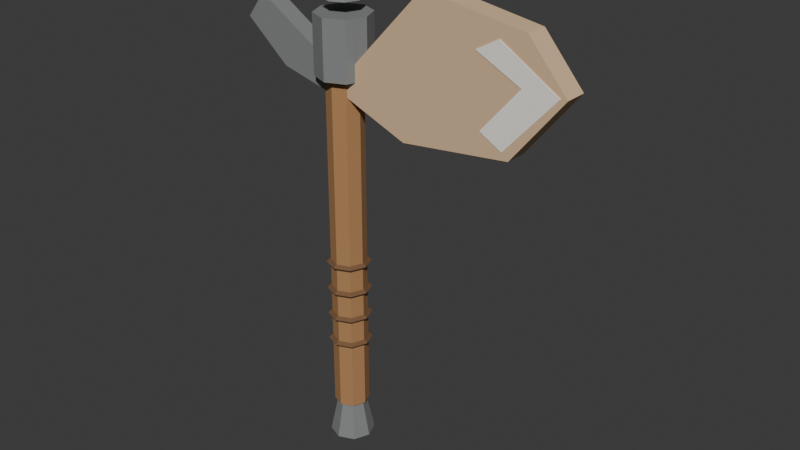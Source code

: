 # Source: t2_axe.blend  (saved by Blender 4.4.32; exported with 4.5.12 LTS)
import bpy
from mathutils import Matrix  # noqa: F401  (used for matrix-valued properties, if any)

bpy.ops.wm.read_factory_settings(use_empty=True)
scene = bpy.context.scene
scene.name = 'Scene'

# ---- materials (node trees are filled in below, after node groups)
mat_t2_axe_wood = bpy.data.materials.new('T2_Axe_Wood')
mat_t2_axe_wood.diffuse_color = (0.43, 0.22, 0.09, 1.0)
mat_t2_axe_darkmetal = bpy.data.materials.new('T2_Axe_DarkMetal')
mat_t2_axe_darkmetal.diffuse_color = (0.22, 0.23, 0.23, 1.0)
mat_t2_axe_leatherwrap = bpy.data.materials.new('T2_Axe_LeatherWrap')
mat_t2_axe_leatherwrap.diffuse_color = (0.18, 0.09, 0.04, 1.0)
mat_t2_axe_rough_blade = bpy.data.materials.new('T2_Axe_Rough_Blade')
mat_t2_axe_rough_blade.diffuse_color = (0.72, 0.5, 0.3, 1.0)
mat_t2_axe_brightedge = bpy.data.materials.new('T2_Axe_BrightEdge')
mat_t2_axe_brightedge.diffuse_color = (0.95, 0.92, 0.84, 1.0)

# ---- material node trees
mat_t2_axe_wood.use_nodes = True; mat_t2_axe_wood.node_tree.nodes.clear()
_N = mat_t2_axe_wood.node_tree.nodes; _L = mat_t2_axe_wood.node_tree.links
n0 = _N.new('ShaderNodeBsdfPrincipled'); n0.name = 'Principled BSDF'; n0.location = (10, 300)
n0.inputs[0].default_value = (0.43, 0.22, 0.09, 1.0)
n0.inputs[2].default_value = 0.88
n1 = _N.new('ShaderNodeOutputMaterial'); n1.name = 'Material Output'; n1.location = (300, 300)
_L.new(n0.outputs[0], n1.inputs[0])
n1.is_active_output = True
mat_t2_axe_darkmetal.use_nodes = True; mat_t2_axe_darkmetal.node_tree.nodes.clear()
_N = mat_t2_axe_darkmetal.node_tree.nodes; _L = mat_t2_axe_darkmetal.node_tree.links
n0 = _N.new('ShaderNodeBsdfPrincipled'); n0.name = 'Principled BSDF'; n0.location = (10, 300)
n0.inputs[0].default_value = (0.22, 0.23, 0.23, 1.0)
n0.inputs[2].default_value = 0.88
n1 = _N.new('ShaderNodeOutputMaterial'); n1.name = 'Material Output'; n1.location = (300, 300)
_L.new(n0.outputs[0], n1.inputs[0])
n1.is_active_output = True
mat_t2_axe_leatherwrap.use_nodes = True; mat_t2_axe_leatherwrap.node_tree.nodes.clear()
_N = mat_t2_axe_leatherwrap.node_tree.nodes; _L = mat_t2_axe_leatherwrap.node_tree.links
n0 = _N.new('ShaderNodeBsdfPrincipled'); n0.name = 'Principled BSDF'; n0.location = (10, 300)
n0.inputs[0].default_value = (0.18, 0.09, 0.04, 1.0)
n0.inputs[2].default_value = 0.88
n1 = _N.new('ShaderNodeOutputMaterial'); n1.name = 'Material Output'; n1.location = (300, 300)
_L.new(n0.outputs[0], n1.inputs[0])
n1.is_active_output = True
mat_t2_axe_rough_blade.use_nodes = True; mat_t2_axe_rough_blade.node_tree.nodes.clear()
_N = mat_t2_axe_rough_blade.node_tree.nodes; _L = mat_t2_axe_rough_blade.node_tree.links
n0 = _N.new('ShaderNodeBsdfPrincipled'); n0.name = 'Principled BSDF'; n0.location = (10, 300)
n0.inputs[0].default_value = (0.72, 0.5, 0.3, 1.0)
n0.inputs[2].default_value = 0.88
n1 = _N.new('ShaderNodeOutputMaterial'); n1.name = 'Material Output'; n1.location = (300, 300)
_L.new(n0.outputs[0], n1.inputs[0])
n1.is_active_output = True
mat_t2_axe_brightedge.use_nodes = True; mat_t2_axe_brightedge.node_tree.nodes.clear()
_N = mat_t2_axe_brightedge.node_tree.nodes; _L = mat_t2_axe_brightedge.node_tree.links
n0 = _N.new('ShaderNodeBsdfPrincipled'); n0.name = 'Principled BSDF'; n0.location = (10, 300)
n0.inputs[0].default_value = (0.95, 0.92, 0.84, 1.0)
n0.inputs[2].default_value = 0.88
n1 = _N.new('ShaderNodeOutputMaterial'); n1.name = 'Material Output'; n1.location = (300, 300)
_L.new(n0.outputs[0], n1.inputs[0])
n1.is_active_output = True

# ---- world
world_world = bpy.data.worlds.new('World'); scene.world = world_world
world_world.use_nodes = True; world_world.node_tree.nodes.clear()
_N = world_world.node_tree.nodes; _L = world_world.node_tree.links
n0 = _N.new('ShaderNodeOutputWorld'); n0.name = 'World Output'; n0.location = (300, 300)
n1 = _N.new('ShaderNodeBackground'); n1.name = 'Background'; n1.location = (10, 300)
n1.inputs[0].default_value = (0.05088, 0.05088, 0.05088, 1.0)
_L.new(n1.outputs[0], n0.inputs[0])
n0.is_active_output = True
world_world.color = (0.05088, 0.05088, 0.05088)
world_world.sun_shadow_jitter_overblur = 0.0

# ---- meshes
me_woodhandle_mesh = bpy.data.meshes.new('WoodHandle_Mesh')
me_woodhandle_mesh.from_pydata([(0.0, 0.055, -0.62), (0.0, 0.055, 0.62), (0.03889, 0.03889, -0.62), (0.03889, 0.03889, 0.62), (0.055, 0.0, -0.62), (0.055, 0.0, 0.62), (0.03889, -0.03889, -0.62), (0.03889, -0.03889, 0.62), (0.0, -0.055, -0.62), (0.0, -0.055, 0.62), (-0.03889, -0.03889, -0.62), (-0.03889, -0.03889, 0.62), (-0.055, 0.0, -0.62), (-0.055, 0.0, 0.62), (-0.03889, 0.03889, -0.62), (-0.03889, 0.03889, 0.62)], [], [(0, 1, 3, 2), (2, 3, 5, 4), (4, 5, 7, 6), (6, 7, 9, 8), (8, 9, 11, 10), (10, 11, 13, 12), (3, 1, 15, 13, 11, 9, 7, 5), (12, 13, 15, 14), (14, 15, 1, 0), (0, 2, 4, 6, 8, 10, 12, 14)])
_uv = me_woodhandle_mesh.uv_layers.new(name='UVMap')
_uv.uv.foreach_set('vector', [1.0, 0.5, 1.0, 1.0, 0.875, 1.0, 0.875, 0.5, 0.875, 0.5, 0.875, 1.0, 0.75, 1.0, 0.75, 0.5, 0.75, 0.5, 0.75, 1.0, 0.625, 1.0, 0.625, 0.5, 0.625, 0.5, 0.625, 1.0, 0.5, 1.0, 0.5, 0.5, 0.5, 0.5, 0.5, 1.0, 0.375, 1.0, 0.375, 0.5, 0.375, 0.5, 0.375, 1.0, 0.25, 1.0, 0.25, 0.5, 0.4197, 0.4197, 0.25, 0.49, 0.08029, 0.4197, 0.01, 0.25, 0.08029, 0.08029, 0.25, 0.01, 0.4197, 0.08029, 0.49, 0.25, 0.25, 0.5, 0.25, 1.0, 0.125, 1.0, 0.125, 0.5, 0.125, 0.5, 0.125, 1.0, 0.0, 1.0, 0.0, 0.5, 0.75, 0.49, 0.9197, 0.4197, 0.99, 0.25, 0.9197, 0.08029, 0.75, 0.01, 0.5803, 0.08029, 0.51, 0.25, 0.5803, 0.4197])
me_woodhandle_mesh.materials.append(mat_t2_axe_wood)
me_woodhandle_mesh.update()
me_topsocket_mesh = bpy.data.meshes.new('TopSocket_Mesh')
me_topsocket_mesh.from_pydata([(0.0, 0.085, -0.09), (0.0, 0.085, 0.09), (0.0601, 0.0601, -0.09), (0.0601, 0.0601, 0.09), (0.085, 0.0, -0.09), (0.085, 0.0, 0.09), (0.0601, -0.0601, -0.09), (0.0601, -0.0601, 0.09), (0.0, -0.085, -0.09), (0.0, -0.085, 0.09), (-0.0601, -0.0601, -0.09), (-0.0601, -0.0601, 0.09), (-0.085, 0.0, -0.09), (-0.085, 0.0, 0.09), (-0.0601, 0.0601, -0.09), (-0.0601, 0.0601, 0.09)], [], [(0, 1, 3, 2), (2, 3, 5, 4), (4, 5, 7, 6), (6, 7, 9, 8), (8, 9, 11, 10), (10, 11, 13, 12), (3, 1, 15, 13, 11, 9, 7, 5), (12, 13, 15, 14), (14, 15, 1, 0), (0, 2, 4, 6, 8, 10, 12, 14)])
_uv = me_topsocket_mesh.uv_layers.new(name='UVMap')
_uv.uv.foreach_set('vector', [1.0, 0.5, 1.0, 1.0, 0.875, 1.0, 0.875, 0.5, 0.875, 0.5, 0.875, 1.0, 0.75, 1.0, 0.75, 0.5, 0.75, 0.5, 0.75, 1.0, 0.625, 1.0, 0.625, 0.5, 0.625, 0.5, 0.625, 1.0, 0.5, 1.0, 0.5, 0.5, 0.5, 0.5, 0.5, 1.0, 0.375, 1.0, 0.375, 0.5, 0.375, 0.5, 0.375, 1.0, 0.25, 1.0, 0.25, 0.5, 0.4197, 0.4197, 0.25, 0.49, 0.08029, 0.4197, 0.01, 0.25, 0.08029, 0.08029, 0.25, 0.01, 0.4197, 0.08029, 0.49, 0.25, 0.25, 0.5, 0.25, 1.0, 0.125, 1.0, 0.125, 0.5, 0.125, 0.5, 0.125, 1.0, 0.0, 1.0, 0.0, 0.5, 0.75, 0.49, 0.9197, 0.4197, 0.99, 0.25, 0.9197, 0.08029, 0.75, 0.01, 0.5803, 0.08029, 0.51, 0.25, 0.5803, 0.4197])
me_topsocket_mesh.materials.append(mat_t2_axe_darkmetal)
me_topsocket_mesh.update()
me_bottompommel_mesh = bpy.data.meshes.new('BottomPommel_Mesh')
me_bottompommel_mesh.from_pydata([(0.0, 0.07, -0.06), (0.0, 0.045, 0.06), (0.0495, 0.0495, -0.06), (0.03182, 0.03182, 0.06), (0.07, 0.0, -0.06), (0.045, 0.0, 0.06), (0.0495, -0.0495, -0.06), (0.03182, -0.03182, 0.06), (0.0, -0.07, -0.06), (0.0, -0.045, 0.06), (-0.0495, -0.0495, -0.06), (-0.03182, -0.03182, 0.06), (-0.07, 0.0, -0.06), (-0.045, 0.0, 0.06), (-0.0495, 0.0495, -0.06), (-0.03182, 0.03182, 0.06)], [], [(0, 1, 3, 2), (2, 3, 5, 4), (4, 5, 7, 6), (6, 7, 9, 8), (8, 9, 11, 10), (10, 11, 13, 12), (3, 1, 15, 13, 11, 9, 7, 5), (12, 13, 15, 14), (14, 15, 1, 0), (0, 2, 4, 6, 8, 10, 12, 14)])
_uv = me_bottompommel_mesh.uv_layers.new(name='UVMap')
_uv.uv.foreach_set('vector', [1.0, 0.5, 1.0, 1.0, 0.875, 1.0, 0.875, 0.5, 0.875, 0.5, 0.875, 1.0, 0.75, 1.0, 0.75, 0.5, 0.75, 0.5, 0.75, 1.0, 0.625, 1.0, 0.625, 0.5, 0.625, 0.5, 0.625, 1.0, 0.5, 1.0, 0.5, 0.5, 0.5, 0.5, 0.5, 1.0, 0.375, 1.0, 0.375, 0.5, 0.375, 0.5, 0.375, 1.0, 0.25, 1.0, 0.25, 0.5, 0.4197, 0.4197, 0.25, 0.49, 0.08029, 0.4197, 0.01, 0.25, 0.08029, 0.08029, 0.25, 0.01, 0.4197, 0.08029, 0.49, 0.25, 0.25, 0.5, 0.25, 1.0, 0.125, 1.0, 0.125, 0.5, 0.125, 0.5, 0.125, 1.0, 0.0, 1.0, 0.0, 0.5, 0.75, 0.49, 0.9197, 0.4197, 0.99, 0.25, 0.9197, 0.08029, 0.75, 0.01, 0.5803, 0.08029, 0.51, 0.25, 0.5803, 0.4197])
me_bottompommel_mesh.materials.append(mat_t2_axe_darkmetal)
me_bottompommel_mesh.update()
me_topspike_mesh = bpy.data.meshes.new('TopSpike_Mesh')
me_topspike_mesh.from_pydata([(0.0, 0.06, -0.09), (0.04243, 0.04243, -0.09), (0.06, 0.0, -0.09), (0.04243, -0.04243, -0.09), (0.0, -0.06, -0.09), (-0.04243, -0.04243, -0.09), (-0.06, 0.0, -0.09), (-0.04243, 0.04243, -0.09), (0.0, 0.0, 0.09)], [], [(0, 8, 1), (1, 8, 2), (2, 8, 3), (3, 8, 4), (4, 8, 5), (5, 8, 6), (0, 1, 2, 3, 4, 5, 6, 7), (6, 8, 7), (7, 8, 0)])
_uv = me_topspike_mesh.uv_layers.new(name='UVMap')
_uv.uv.foreach_set('vector', [0.25, 0.49, 0.25, 0.25, 0.4197, 0.4197, 0.4197, 0.4197, 0.25, 0.25, 0.49, 0.25, 0.49, 0.25, 0.25, 0.25, 0.4197, 0.08029, 0.4197, 0.08029, 0.25, 0.25, 0.25, 0.01, 0.25, 0.01, 0.25, 0.25, 0.08029, 0.08029, 0.08029, 0.08029, 0.25, 0.25, 0.01, 0.25, 0.75, 0.49, 0.9197, 0.4197, 0.99, 0.25, 0.9197, 0.08029, 0.75, 0.01, 0.5803, 0.08029, 0.51, 0.25, 0.5803, 0.4197, 0.01, 0.25, 0.25, 0.25, 0.08029, 0.4197, 0.08029, 0.4197, 0.25, 0.25, 0.25, 0.49])
me_topspike_mesh.materials.append(mat_t2_axe_darkmetal)
me_topspike_mesh.update()
me_leatherwrap1_mesh = bpy.data.meshes.new('LeatherWrap1_Mesh')
me_leatherwrap1_mesh.from_pydata([(0.068, 0.0, 0.0), (0.058, 0.0, 0.01), (0.048, 0.0, 1.225e-18), (0.058, 0.0, -0.01), (0.04808, 0.04808, 0.0), (0.04101, 0.04101, 0.01), (0.03394, 0.03394, 1.225e-18), (0.04101, 0.04101, -0.01), (5.134e-09, 0.068, 0.0), (4.379e-09, 0.058, 0.01), (3.624e-09, 0.048, 1.225e-18), (4.379e-09, 0.058, -0.01), (-0.04808, 0.04808, 0.0), (-0.04101, 0.04101, 0.01), (-0.03394, 0.03394, 1.225e-18), (-0.04101, 0.04101, -0.01), (-0.068, 5.945e-09, 0.0), (-0.058, 5.071e-09, 0.01), (-0.048, 4.196e-09, 1.225e-18), (-0.058, 5.071e-09, -0.01), (-0.04808, -0.04808, 0.0), (-0.04101, -0.04101, 0.01), (-0.03394, -0.03394, 1.225e-18), (-0.04101, -0.04101, -0.01), (5.134e-09, -0.068, 0.0), (4.379e-09, -0.058, 0.01), (3.624e-09, -0.048, 1.225e-18), (4.379e-09, -0.058, -0.01), (0.04808, -0.04808, 0.0), (0.04101, -0.04101, 0.01), (0.03394, -0.03394, 1.225e-18), (0.04101, -0.04101, -0.01)], [], [(0, 4, 5, 1), (1, 5, 6, 2), (2, 6, 7, 3), (3, 7, 4, 0), (4, 8, 9, 5), (5, 9, 10, 6), (6, 10, 11, 7), (7, 11, 8, 4), (8, 12, 13, 9), (9, 13, 14, 10), (10, 14, 15, 11), (11, 15, 12, 8), (12, 16, 17, 13), (13, 17, 18, 14), (14, 18, 19, 15), (15, 19, 16, 12), (16, 20, 21, 17), (17, 21, 22, 18), (18, 22, 23, 19), (19, 23, 20, 16), (20, 24, 25, 21), (21, 25, 26, 22), (22, 26, 27, 23), (23, 27, 24, 20), (24, 28, 29, 25), (25, 29, 30, 26), (26, 30, 31, 27), (27, 31, 28, 24), (28, 0, 1, 29), (29, 1, 2, 30), (30, 2, 3, 31), (31, 3, 0, 28)])
_uv = me_leatherwrap1_mesh.uv_layers.new(name='UVMap')
_uv.uv.foreach_set('vector', [0.5, 0.5, 0.625, 0.5, 0.625, 0.75, 0.5, 0.75, 0.5, 0.75, 0.625, 0.75, 0.625, 1.0, 0.5, 1.0, 0.5, 0.0, 0.625, 0.0, 0.625, 0.25, 0.5, 0.25, 0.5, 0.25, 0.625, 0.25, 0.625, 0.5, 0.5, 0.5, 0.625, 0.5, 0.75, 0.5, 0.75, 0.75, 0.625, 0.75, 0.625, 0.75, 0.75, 0.75, 0.75, 1.0, 0.625, 1.0, 0.625, 0.0, 0.75, 0.0, 0.75, 0.25, 0.625, 0.25, 0.625, 0.25, 0.75, 0.25, 0.75, 0.5, 0.625, 0.5, 0.75, 0.5, 0.875, 0.5, 0.875, 0.75, 0.75, 0.75, 0.75, 0.75, 0.875, 0.75, 0.875, 1.0, 0.75, 1.0, 0.75, 0.0, 0.875, 0.0, 0.875, 0.25, 0.75, 0.25, 0.75, 0.25, 0.875, 0.25, 0.875, 0.5, 0.75, 0.5, 0.875, 0.5, 1.0, 0.5, 1.0, 0.75, 0.875, 0.75, 0.875, 0.75, 1.0, 0.75, 1.0, 1.0, 0.875, 1.0, 0.875, 0.0, 1.0, 0.0, 1.0, 0.25, 0.875, 0.25, 0.875, 0.25, 1.0, 0.25, 1.0, 0.5, 0.875, 0.5, 0.0, 0.5, 0.125, 0.5, 0.125, 0.75, 0.0, 0.75, 0.0, 0.75, 0.125, 0.75, 0.125, 1.0, 0.0, 1.0, 0.0, 0.0, 0.125, 0.0, 0.125, 0.25, 0.0, 0.25, 0.0, 0.25, 0.125, 0.25, 0.125, 0.5, 0.0, 0.5, 0.125, 0.5, 0.25, 0.5, 0.25, 0.75, 0.125, 0.75, 0.125, 0.75, 0.25, 0.75, 0.25, 1.0, 0.125, 1.0, 0.125, 0.0, 0.25, 0.0, 0.25, 0.25, 0.125, 0.25, 0.125, 0.25, 0.25, 0.25, 0.25, 0.5, 0.125, 0.5, 0.25, 0.5, 0.375, 0.5, 0.375, 0.75, 0.25, 0.75, 0.25, 0.75, 0.375, 0.75, 0.375, 1.0, 0.25, 1.0, 0.25, 0.0, 0.375, 0.0, 0.375, 0.25, 0.25, 0.25, 0.25, 0.25, 0.375, 0.25, 0.375, 0.5, 0.25, 0.5, 0.375, 0.5, 0.5, 0.5, 0.5, 0.75, 0.375, 0.75, 0.375, 0.75, 0.5, 0.75, 0.5, 1.0, 0.375, 1.0, 0.375, 0.0, 0.5, 0.0, 0.5, 0.25, 0.375, 0.25, 0.375, 0.25, 0.5, 0.25, 0.5, 0.5, 0.375, 0.5])
me_leatherwrap1_mesh.materials.append(mat_t2_axe_leatherwrap)
me_leatherwrap1_mesh.update()
me_leatherwrap2_mesh = bpy.data.meshes.new('LeatherWrap2_Mesh')
me_leatherwrap2_mesh.from_pydata([(0.068, 0.0, 0.0), (0.058, 0.0, 0.01), (0.048, 0.0, 1.225e-18), (0.058, 0.0, -0.01), (0.04808, 0.04808, 0.0), (0.04101, 0.04101, 0.01), (0.03394, 0.03394, 1.225e-18), (0.04101, 0.04101, -0.01), (5.134e-09, 0.068, 0.0), (4.379e-09, 0.058, 0.01), (3.624e-09, 0.048, 1.225e-18), (4.379e-09, 0.058, -0.01), (-0.04808, 0.04808, 0.0), (-0.04101, 0.04101, 0.01), (-0.03394, 0.03394, 1.225e-18), (-0.04101, 0.04101, -0.01), (-0.068, 5.945e-09, 0.0), (-0.058, 5.071e-09, 0.01), (-0.048, 4.196e-09, 1.225e-18), (-0.058, 5.071e-09, -0.01), (-0.04808, -0.04808, 0.0), (-0.04101, -0.04101, 0.01), (-0.03394, -0.03394, 1.225e-18), (-0.04101, -0.04101, -0.01), (5.134e-09, -0.068, 0.0), (4.379e-09, -0.058, 0.01), (3.624e-09, -0.048, 1.225e-18), (4.379e-09, -0.058, -0.01), (0.04808, -0.04808, 0.0), (0.04101, -0.04101, 0.01), (0.03394, -0.03394, 1.225e-18), (0.04101, -0.04101, -0.01)], [], [(0, 4, 5, 1), (1, 5, 6, 2), (2, 6, 7, 3), (3, 7, 4, 0), (4, 8, 9, 5), (5, 9, 10, 6), (6, 10, 11, 7), (7, 11, 8, 4), (8, 12, 13, 9), (9, 13, 14, 10), (10, 14, 15, 11), (11, 15, 12, 8), (12, 16, 17, 13), (13, 17, 18, 14), (14, 18, 19, 15), (15, 19, 16, 12), (16, 20, 21, 17), (17, 21, 22, 18), (18, 22, 23, 19), (19, 23, 20, 16), (20, 24, 25, 21), (21, 25, 26, 22), (22, 26, 27, 23), (23, 27, 24, 20), (24, 28, 29, 25), (25, 29, 30, 26), (26, 30, 31, 27), (27, 31, 28, 24), (28, 0, 1, 29), (29, 1, 2, 30), (30, 2, 3, 31), (31, 3, 0, 28)])
_uv = me_leatherwrap2_mesh.uv_layers.new(name='UVMap')
_uv.uv.foreach_set('vector', [0.5, 0.5, 0.625, 0.5, 0.625, 0.75, 0.5, 0.75, 0.5, 0.75, 0.625, 0.75, 0.625, 1.0, 0.5, 1.0, 0.5, 0.0, 0.625, 0.0, 0.625, 0.25, 0.5, 0.25, 0.5, 0.25, 0.625, 0.25, 0.625, 0.5, 0.5, 0.5, 0.625, 0.5, 0.75, 0.5, 0.75, 0.75, 0.625, 0.75, 0.625, 0.75, 0.75, 0.75, 0.75, 1.0, 0.625, 1.0, 0.625, 0.0, 0.75, 0.0, 0.75, 0.25, 0.625, 0.25, 0.625, 0.25, 0.75, 0.25, 0.75, 0.5, 0.625, 0.5, 0.75, 0.5, 0.875, 0.5, 0.875, 0.75, 0.75, 0.75, 0.75, 0.75, 0.875, 0.75, 0.875, 1.0, 0.75, 1.0, 0.75, 0.0, 0.875, 0.0, 0.875, 0.25, 0.75, 0.25, 0.75, 0.25, 0.875, 0.25, 0.875, 0.5, 0.75, 0.5, 0.875, 0.5, 1.0, 0.5, 1.0, 0.75, 0.875, 0.75, 0.875, 0.75, 1.0, 0.75, 1.0, 1.0, 0.875, 1.0, 0.875, 0.0, 1.0, 0.0, 1.0, 0.25, 0.875, 0.25, 0.875, 0.25, 1.0, 0.25, 1.0, 0.5, 0.875, 0.5, 0.0, 0.5, 0.125, 0.5, 0.125, 0.75, 0.0, 0.75, 0.0, 0.75, 0.125, 0.75, 0.125, 1.0, 0.0, 1.0, 0.0, 0.0, 0.125, 0.0, 0.125, 0.25, 0.0, 0.25, 0.0, 0.25, 0.125, 0.25, 0.125, 0.5, 0.0, 0.5, 0.125, 0.5, 0.25, 0.5, 0.25, 0.75, 0.125, 0.75, 0.125, 0.75, 0.25, 0.75, 0.25, 1.0, 0.125, 1.0, 0.125, 0.0, 0.25, 0.0, 0.25, 0.25, 0.125, 0.25, 0.125, 0.25, 0.25, 0.25, 0.25, 0.5, 0.125, 0.5, 0.25, 0.5, 0.375, 0.5, 0.375, 0.75, 0.25, 0.75, 0.25, 0.75, 0.375, 0.75, 0.375, 1.0, 0.25, 1.0, 0.25, 0.0, 0.375, 0.0, 0.375, 0.25, 0.25, 0.25, 0.25, 0.25, 0.375, 0.25, 0.375, 0.5, 0.25, 0.5, 0.375, 0.5, 0.5, 0.5, 0.5, 0.75, 0.375, 0.75, 0.375, 0.75, 0.5, 0.75, 0.5, 1.0, 0.375, 1.0, 0.375, 0.0, 0.5, 0.0, 0.5, 0.25, 0.375, 0.25, 0.375, 0.25, 0.5, 0.25, 0.5, 0.5, 0.375, 0.5])
me_leatherwrap2_mesh.materials.append(mat_t2_axe_leatherwrap)
me_leatherwrap2_mesh.update()
me_leatherwrap3_mesh = bpy.data.meshes.new('LeatherWrap3_Mesh')
me_leatherwrap3_mesh.from_pydata([(0.068, 0.0, 0.0), (0.058, 0.0, 0.01), (0.048, 0.0, 1.225e-18), (0.058, 0.0, -0.01), (0.04808, 0.04808, 0.0), (0.04101, 0.04101, 0.01), (0.03394, 0.03394, 1.225e-18), (0.04101, 0.04101, -0.01), (5.134e-09, 0.068, 0.0), (4.379e-09, 0.058, 0.01), (3.624e-09, 0.048, 1.225e-18), (4.379e-09, 0.058, -0.01), (-0.04808, 0.04808, 0.0), (-0.04101, 0.04101, 0.01), (-0.03394, 0.03394, 1.225e-18), (-0.04101, 0.04101, -0.01), (-0.068, 5.945e-09, 0.0), (-0.058, 5.071e-09, 0.01), (-0.048, 4.196e-09, 1.225e-18), (-0.058, 5.071e-09, -0.01), (-0.04808, -0.04808, 0.0), (-0.04101, -0.04101, 0.01), (-0.03394, -0.03394, 1.225e-18), (-0.04101, -0.04101, -0.01), (5.134e-09, -0.068, 0.0), (4.379e-09, -0.058, 0.01), (3.624e-09, -0.048, 1.225e-18), (4.379e-09, -0.058, -0.01), (0.04808, -0.04808, 0.0), (0.04101, -0.04101, 0.01), (0.03394, -0.03394, 1.225e-18), (0.04101, -0.04101, -0.01)], [], [(0, 4, 5, 1), (1, 5, 6, 2), (2, 6, 7, 3), (3, 7, 4, 0), (4, 8, 9, 5), (5, 9, 10, 6), (6, 10, 11, 7), (7, 11, 8, 4), (8, 12, 13, 9), (9, 13, 14, 10), (10, 14, 15, 11), (11, 15, 12, 8), (12, 16, 17, 13), (13, 17, 18, 14), (14, 18, 19, 15), (15, 19, 16, 12), (16, 20, 21, 17), (17, 21, 22, 18), (18, 22, 23, 19), (19, 23, 20, 16), (20, 24, 25, 21), (21, 25, 26, 22), (22, 26, 27, 23), (23, 27, 24, 20), (24, 28, 29, 25), (25, 29, 30, 26), (26, 30, 31, 27), (27, 31, 28, 24), (28, 0, 1, 29), (29, 1, 2, 30), (30, 2, 3, 31), (31, 3, 0, 28)])
_uv = me_leatherwrap3_mesh.uv_layers.new(name='UVMap')
_uv.uv.foreach_set('vector', [0.5, 0.5, 0.625, 0.5, 0.625, 0.75, 0.5, 0.75, 0.5, 0.75, 0.625, 0.75, 0.625, 1.0, 0.5, 1.0, 0.5, 0.0, 0.625, 0.0, 0.625, 0.25, 0.5, 0.25, 0.5, 0.25, 0.625, 0.25, 0.625, 0.5, 0.5, 0.5, 0.625, 0.5, 0.75, 0.5, 0.75, 0.75, 0.625, 0.75, 0.625, 0.75, 0.75, 0.75, 0.75, 1.0, 0.625, 1.0, 0.625, 0.0, 0.75, 0.0, 0.75, 0.25, 0.625, 0.25, 0.625, 0.25, 0.75, 0.25, 0.75, 0.5, 0.625, 0.5, 0.75, 0.5, 0.875, 0.5, 0.875, 0.75, 0.75, 0.75, 0.75, 0.75, 0.875, 0.75, 0.875, 1.0, 0.75, 1.0, 0.75, 0.0, 0.875, 0.0, 0.875, 0.25, 0.75, 0.25, 0.75, 0.25, 0.875, 0.25, 0.875, 0.5, 0.75, 0.5, 0.875, 0.5, 1.0, 0.5, 1.0, 0.75, 0.875, 0.75, 0.875, 0.75, 1.0, 0.75, 1.0, 1.0, 0.875, 1.0, 0.875, 0.0, 1.0, 0.0, 1.0, 0.25, 0.875, 0.25, 0.875, 0.25, 1.0, 0.25, 1.0, 0.5, 0.875, 0.5, 0.0, 0.5, 0.125, 0.5, 0.125, 0.75, 0.0, 0.75, 0.0, 0.75, 0.125, 0.75, 0.125, 1.0, 0.0, 1.0, 0.0, 0.0, 0.125, 0.0, 0.125, 0.25, 0.0, 0.25, 0.0, 0.25, 0.125, 0.25, 0.125, 0.5, 0.0, 0.5, 0.125, 0.5, 0.25, 0.5, 0.25, 0.75, 0.125, 0.75, 0.125, 0.75, 0.25, 0.75, 0.25, 1.0, 0.125, 1.0, 0.125, 0.0, 0.25, 0.0, 0.25, 0.25, 0.125, 0.25, 0.125, 0.25, 0.25, 0.25, 0.25, 0.5, 0.125, 0.5, 0.25, 0.5, 0.375, 0.5, 0.375, 0.75, 0.25, 0.75, 0.25, 0.75, 0.375, 0.75, 0.375, 1.0, 0.25, 1.0, 0.25, 0.0, 0.375, 0.0, 0.375, 0.25, 0.25, 0.25, 0.25, 0.25, 0.375, 0.25, 0.375, 0.5, 0.25, 0.5, 0.375, 0.5, 0.5, 0.5, 0.5, 0.75, 0.375, 0.75, 0.375, 0.75, 0.5, 0.75, 0.5, 1.0, 0.375, 1.0, 0.375, 0.0, 0.5, 0.0, 0.5, 0.25, 0.375, 0.25, 0.375, 0.25, 0.5, 0.25, 0.5, 0.5, 0.375, 0.5])
me_leatherwrap3_mesh.materials.append(mat_t2_axe_leatherwrap)
me_leatherwrap3_mesh.update()
me_leatherwrap4_mesh = bpy.data.meshes.new('LeatherWrap4_Mesh')
me_leatherwrap4_mesh.from_pydata([(0.068, 0.0, 0.0), (0.058, 0.0, 0.01), (0.048, 0.0, 1.225e-18), (0.058, 0.0, -0.01), (0.04808, 0.04808, 0.0), (0.04101, 0.04101, 0.01), (0.03394, 0.03394, 1.225e-18), (0.04101, 0.04101, -0.01), (5.134e-09, 0.068, 0.0), (4.379e-09, 0.058, 0.01), (3.624e-09, 0.048, 1.225e-18), (4.379e-09, 0.058, -0.01), (-0.04808, 0.04808, 0.0), (-0.04101, 0.04101, 0.01), (-0.03394, 0.03394, 1.225e-18), (-0.04101, 0.04101, -0.01), (-0.068, 5.945e-09, 0.0), (-0.058, 5.071e-09, 0.01), (-0.048, 4.196e-09, 1.225e-18), (-0.058, 5.071e-09, -0.01), (-0.04808, -0.04808, 0.0), (-0.04101, -0.04101, 0.01), (-0.03394, -0.03394, 1.225e-18), (-0.04101, -0.04101, -0.01), (5.134e-09, -0.068, 0.0), (4.379e-09, -0.058, 0.01), (3.624e-09, -0.048, 1.225e-18), (4.379e-09, -0.058, -0.01), (0.04808, -0.04808, 0.0), (0.04101, -0.04101, 0.01), (0.03394, -0.03394, 1.225e-18), (0.04101, -0.04101, -0.01)], [], [(0, 4, 5, 1), (1, 5, 6, 2), (2, 6, 7, 3), (3, 7, 4, 0), (4, 8, 9, 5), (5, 9, 10, 6), (6, 10, 11, 7), (7, 11, 8, 4), (8, 12, 13, 9), (9, 13, 14, 10), (10, 14, 15, 11), (11, 15, 12, 8), (12, 16, 17, 13), (13, 17, 18, 14), (14, 18, 19, 15), (15, 19, 16, 12), (16, 20, 21, 17), (17, 21, 22, 18), (18, 22, 23, 19), (19, 23, 20, 16), (20, 24, 25, 21), (21, 25, 26, 22), (22, 26, 27, 23), (23, 27, 24, 20), (24, 28, 29, 25), (25, 29, 30, 26), (26, 30, 31, 27), (27, 31, 28, 24), (28, 0, 1, 29), (29, 1, 2, 30), (30, 2, 3, 31), (31, 3, 0, 28)])
_uv = me_leatherwrap4_mesh.uv_layers.new(name='UVMap')
_uv.uv.foreach_set('vector', [0.5, 0.5, 0.625, 0.5, 0.625, 0.75, 0.5, 0.75, 0.5, 0.75, 0.625, 0.75, 0.625, 1.0, 0.5, 1.0, 0.5, 0.0, 0.625, 0.0, 0.625, 0.25, 0.5, 0.25, 0.5, 0.25, 0.625, 0.25, 0.625, 0.5, 0.5, 0.5, 0.625, 0.5, 0.75, 0.5, 0.75, 0.75, 0.625, 0.75, 0.625, 0.75, 0.75, 0.75, 0.75, 1.0, 0.625, 1.0, 0.625, 0.0, 0.75, 0.0, 0.75, 0.25, 0.625, 0.25, 0.625, 0.25, 0.75, 0.25, 0.75, 0.5, 0.625, 0.5, 0.75, 0.5, 0.875, 0.5, 0.875, 0.75, 0.75, 0.75, 0.75, 0.75, 0.875, 0.75, 0.875, 1.0, 0.75, 1.0, 0.75, 0.0, 0.875, 0.0, 0.875, 0.25, 0.75, 0.25, 0.75, 0.25, 0.875, 0.25, 0.875, 0.5, 0.75, 0.5, 0.875, 0.5, 1.0, 0.5, 1.0, 0.75, 0.875, 0.75, 0.875, 0.75, 1.0, 0.75, 1.0, 1.0, 0.875, 1.0, 0.875, 0.0, 1.0, 0.0, 1.0, 0.25, 0.875, 0.25, 0.875, 0.25, 1.0, 0.25, 1.0, 0.5, 0.875, 0.5, 0.0, 0.5, 0.125, 0.5, 0.125, 0.75, 0.0, 0.75, 0.0, 0.75, 0.125, 0.75, 0.125, 1.0, 0.0, 1.0, 0.0, 0.0, 0.125, 0.0, 0.125, 0.25, 0.0, 0.25, 0.0, 0.25, 0.125, 0.25, 0.125, 0.5, 0.0, 0.5, 0.125, 0.5, 0.25, 0.5, 0.25, 0.75, 0.125, 0.75, 0.125, 0.75, 0.25, 0.75, 0.25, 1.0, 0.125, 1.0, 0.125, 0.0, 0.25, 0.0, 0.25, 0.25, 0.125, 0.25, 0.125, 0.25, 0.25, 0.25, 0.25, 0.5, 0.125, 0.5, 0.25, 0.5, 0.375, 0.5, 0.375, 0.75, 0.25, 0.75, 0.25, 0.75, 0.375, 0.75, 0.375, 1.0, 0.25, 1.0, 0.25, 0.0, 0.375, 0.0, 0.375, 0.25, 0.25, 0.25, 0.25, 0.25, 0.375, 0.25, 0.375, 0.5, 0.25, 0.5, 0.375, 0.5, 0.5, 0.5, 0.5, 0.75, 0.375, 0.75, 0.375, 0.75, 0.5, 0.75, 0.5, 1.0, 0.375, 1.0, 0.375, 0.0, 0.5, 0.0, 0.5, 0.25, 0.375, 0.25, 0.375, 0.25, 0.5, 0.25, 0.5, 0.5, 0.375, 0.5])
me_leatherwrap4_mesh.materials.append(mat_t2_axe_leatherwrap)
me_leatherwrap4_mesh.update()
me_rightblade_mesh = bpy.data.meshes.new('RightBlade_Mesh')
me_rightblade_mesh.from_pydata([(0.02, -0.035, 0.43), (0.3, -0.035, 0.73), (0.62, -0.035, 0.68), (0.74, -0.035, 0.54), (0.58, -0.035, 0.34), (0.24, -0.035, 0.3), (0.04, -0.035, 0.38), (0.02, 0.035, 0.43), (0.3, 0.035, 0.73), (0.62, 0.035, 0.68), (0.74, 0.035, 0.54), (0.58, 0.035, 0.34), (0.24, 0.035, 0.3), (0.04, 0.035, 0.38)], [], [(6, 5, 4, 3, 2, 1, 0), (7, 8, 9, 10, 11, 12, 13), (0, 1, 8, 7), (1, 2, 9, 8), (2, 3, 10, 9), (3, 4, 11, 10), (4, 5, 12, 11), (5, 6, 13, 12), (6, 0, 7, 13)])
me_rightblade_mesh.materials.append(mat_t2_axe_rough_blade)
me_rightblade_mesh.update()
me_rightbladeedge_mesh = bpy.data.meshes.new('RightBladeEdge_Mesh')
me_rightbladeedge_mesh.from_pydata([(0.54, -0.037, 0.65), (0.72, -0.037, 0.54), (0.56, -0.037, 0.36), (0.49, -0.037, 0.4), (0.61, -0.037, 0.54), (0.47, -0.037, 0.61), (0.54, 0.037, 0.65), (0.72, 0.037, 0.54), (0.56, 0.037, 0.36), (0.49, 0.037, 0.4), (0.61, 0.037, 0.54), (0.47, 0.037, 0.61)], [], [(5, 4, 3, 2, 1, 0), (6, 7, 8, 9, 10, 11), (0, 1, 7, 6), (1, 2, 8, 7), (2, 3, 9, 8), (3, 4, 10, 9), (4, 5, 11, 10), (5, 0, 6, 11)])
me_rightbladeedge_mesh.materials.append(mat_t2_axe_brightedge)
me_rightbladeedge_mesh.update()
me_backspike_mesh = bpy.data.meshes.new('BackSpike_Mesh')
me_backspike_mesh.from_pydata([(-0.04, -0.03, 0.47), (-0.28, -0.03, 0.62), (-0.34, -0.03, 0.54), (-0.2, -0.03, 0.42), (-0.04, -0.03, 0.38), (-0.04, 0.03, 0.47), (-0.28, 0.03, 0.62), (-0.34, 0.03, 0.54), (-0.2, 0.03, 0.42), (-0.04, 0.03, 0.38)], [], [(4, 3, 2, 1, 0), (5, 6, 7, 8, 9), (0, 1, 6, 5), (1, 2, 7, 6), (2, 3, 8, 7), (3, 4, 9, 8), (4, 0, 5, 9)])
me_backspike_mesh.materials.append(mat_t2_axe_darkmetal)
me_backspike_mesh.update()

# ---- objects
ob_t2axe = bpy.data.objects.new('T2Axe', None)
ob_woodhandle = bpy.data.objects.new('WoodHandle', me_woodhandle_mesh)
ob_topsocket = bpy.data.objects.new('TopSocket', me_topsocket_mesh)
ob_bottompommel = bpy.data.objects.new('BottomPommel', me_bottompommel_mesh)
ob_topspike = bpy.data.objects.new('TopSpike', me_topspike_mesh)
ob_leatherwrap1 = bpy.data.objects.new('LeatherWrap1', me_leatherwrap1_mesh)
ob_leatherwrap2 = bpy.data.objects.new('LeatherWrap2', me_leatherwrap2_mesh)
ob_leatherwrap3 = bpy.data.objects.new('LeatherWrap3', me_leatherwrap3_mesh)
ob_leatherwrap4 = bpy.data.objects.new('LeatherWrap4', me_leatherwrap4_mesh)
ob_rightblade = bpy.data.objects.new('RightBlade', me_rightblade_mesh)
ob_rightbladeedge = bpy.data.objects.new('RightBladeEdge', me_rightbladeedge_mesh)
ob_backspike = bpy.data.objects.new('BackSpike', me_backspike_mesh)

# ---- transforms, parenting, visibility, modifiers, constraints
ob_t2axe.location = (0.0, 0.0, 0.0)
ob_woodhandle.parent = ob_t2axe
ob_woodhandle.location = (0.0, 0.0, -0.04)
ob_topsocket.parent = ob_t2axe
ob_topsocket.location = (0.0, 0.0, 0.52)
ob_bottompommel.parent = ob_t2axe
ob_bottompommel.location = (0.0, 0.0, -0.72)
ob_topspike.parent = ob_t2axe
ob_topspike.location = (0.0, 0.0, 0.74)
ob_leatherwrap1.parent = ob_t2axe
ob_leatherwrap1.location = (0.0, 0.0, -0.43)
ob_leatherwrap2.parent = ob_t2axe
ob_leatherwrap2.location = (0.0, 0.0, -0.34)
ob_leatherwrap3.parent = ob_t2axe
ob_leatherwrap3.location = (0.0, 0.0, -0.25)
ob_leatherwrap4.parent = ob_t2axe
ob_leatherwrap4.location = (0.0, 0.0, -0.16)
ob_rightblade.parent = ob_t2axe
ob_rightblade.location = (0.0, 0.0, 0.0)
ob_rightbladeedge.parent = ob_t2axe
ob_rightbladeedge.location = (0.0, 0.0, 0.0)
ob_backspike.parent = ob_t2axe
ob_backspike.location = (0.0, 0.0, 0.0)

# ---- collection membership
scene.collection.objects.link(ob_t2axe)
scene.collection.objects.link(ob_woodhandle)
scene.collection.objects.link(ob_topsocket)
scene.collection.objects.link(ob_bottompommel)
scene.collection.objects.link(ob_topspike)
scene.collection.objects.link(ob_leatherwrap1)
scene.collection.objects.link(ob_leatherwrap2)
scene.collection.objects.link(ob_leatherwrap3)
scene.collection.objects.link(ob_leatherwrap4)
scene.collection.objects.link(ob_rightblade)
scene.collection.objects.link(ob_rightbladeedge)
scene.collection.objects.link(ob_backspike)

# ---- scene / render settings (as saved in the file)
scene.frame_start = 1; scene.frame_end = 250; scene.frame_set(1)
scene.render.engine = 'BLENDER_EEVEE_NEXT'
bpy.context.view_layer.update()

# ---- added for rendering (the .blend has no active camera and no usable light): camera, sun
cam_auto = bpy.data.cameras.new('AutoCamera')
cam_auto.lens = 50.0
cam_auto.sensor_width = 36.0
cam_auto.clip_end = 1000.0
ob_auto_camera = bpy.data.objects.new('AutoCamera', cam_auto)
scene.collection.objects.link(ob_auto_camera)
ob_auto_camera.location = (2.0006, -2.16072, 1.46548)
ob_auto_camera.rotation_euler = (1.09748, -7.21219e-08, 0.694738)
scene.camera = ob_auto_camera
light_auto_sun = bpy.data.lights.new('AutoSun', 'SUN')
light_auto_sun.energy = 3.0
light_auto_sun.angle = 0.0523599
ob_auto_sun = bpy.data.objects.new('AutoSun', light_auto_sun)
scene.collection.objects.link(ob_auto_sun)
ob_auto_sun.rotation_euler = (0.872665, 0.174533, 0.523599)
bpy.context.view_layer.update()
